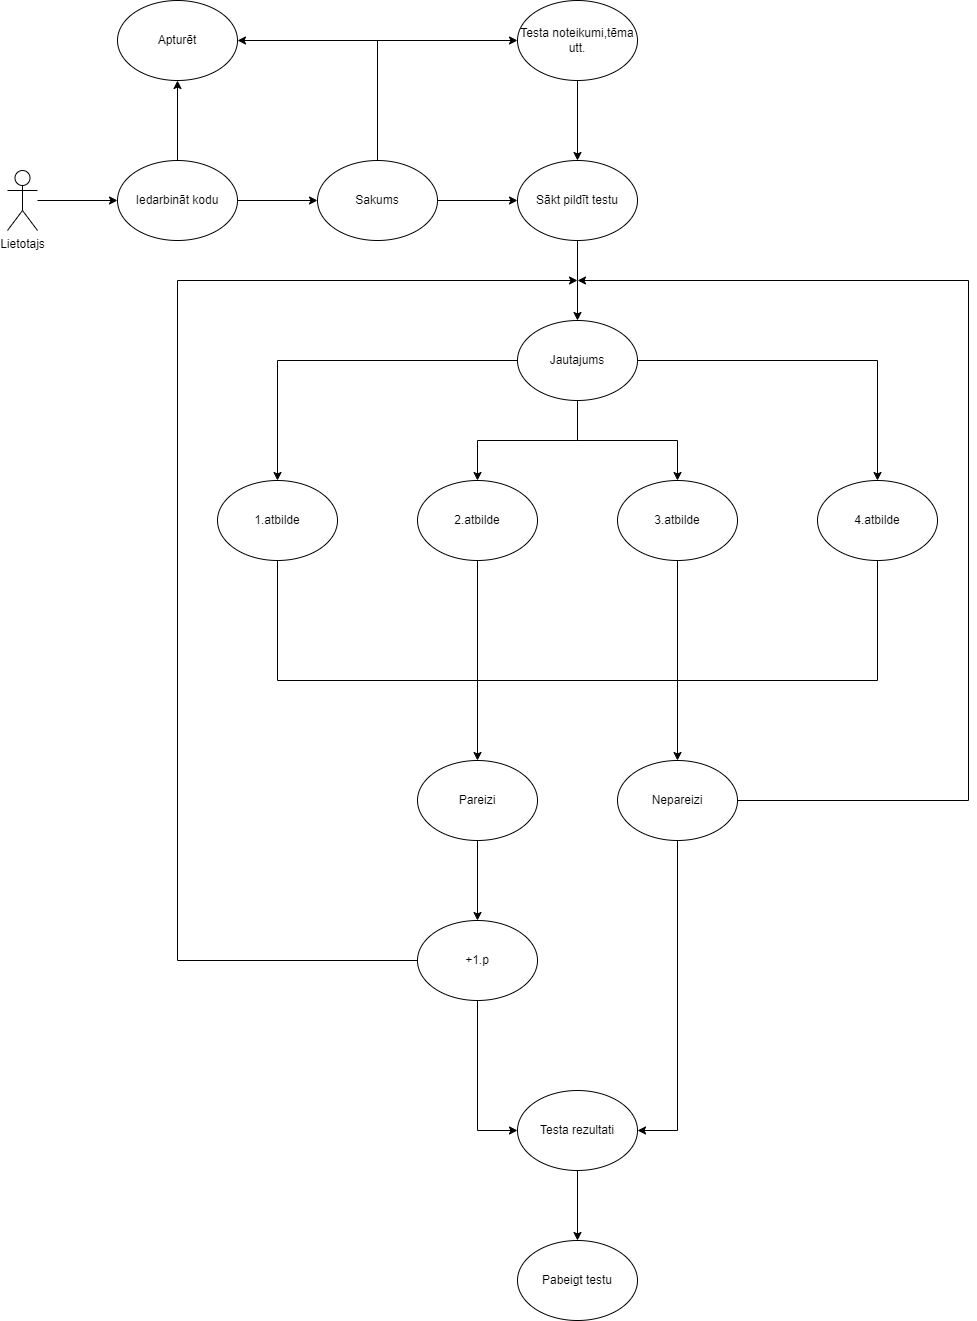

The diagram above was exported from draw.io. Its source (the exported page's mxGraphModel, read from the mxfile embedded in the PNG):
<mxGraphModel dx="1434" dy="739" grid="1" gridSize="10" guides="1" tooltips="1" connect="1" arrows="1" fold="1" page="1" pageScale="1" pageWidth="827" pageHeight="1169" math="0" shadow="0">
  <root>
    <mxCell id="0" />
    <mxCell id="1" parent="0" />
    <mxCell id="nbmXXCrx9yl-IqcOsvM2-9" style="edgeStyle=orthogonalEdgeStyle;rounded=0;orthogonalLoop=1;jettySize=auto;html=1;entryX=0;entryY=0.5;entryDx=0;entryDy=0;" parent="1" source="nbmXXCrx9yl-IqcOsvM2-1" target="nbmXXCrx9yl-IqcOsvM2-4" edge="1">
      <mxGeometry relative="1" as="geometry" />
    </mxCell>
    <mxCell id="nbmXXCrx9yl-IqcOsvM2-1" value="Lietotajs" style="shape=umlActor;verticalLabelPosition=bottom;verticalAlign=top;html=1;outlineConnect=0;" parent="1" vertex="1">
      <mxGeometry x="50" y="210" width="30" height="60" as="geometry" />
    </mxCell>
    <mxCell id="nbmXXCrx9yl-IqcOsvM2-10" style="edgeStyle=orthogonalEdgeStyle;rounded=0;orthogonalLoop=1;jettySize=auto;html=1;entryX=0;entryY=0.5;entryDx=0;entryDy=0;" parent="1" source="nbmXXCrx9yl-IqcOsvM2-4" target="nbmXXCrx9yl-IqcOsvM2-6" edge="1">
      <mxGeometry relative="1" as="geometry" />
    </mxCell>
    <mxCell id="nbmXXCrx9yl-IqcOsvM2-12" style="edgeStyle=orthogonalEdgeStyle;rounded=0;orthogonalLoop=1;jettySize=auto;html=1;entryX=0.5;entryY=1;entryDx=0;entryDy=0;" parent="1" source="nbmXXCrx9yl-IqcOsvM2-4" target="nbmXXCrx9yl-IqcOsvM2-5" edge="1">
      <mxGeometry relative="1" as="geometry" />
    </mxCell>
    <mxCell id="nbmXXCrx9yl-IqcOsvM2-4" value="Iedarbināt kodu" style="ellipse;whiteSpace=wrap;html=1;" parent="1" vertex="1">
      <mxGeometry x="160" y="200" width="120" height="80" as="geometry" />
    </mxCell>
    <mxCell id="nbmXXCrx9yl-IqcOsvM2-5" value="Apturēt" style="ellipse;whiteSpace=wrap;html=1;" parent="1" vertex="1">
      <mxGeometry x="160" y="40" width="120" height="80" as="geometry" />
    </mxCell>
    <mxCell id="nbmXXCrx9yl-IqcOsvM2-11" style="edgeStyle=orthogonalEdgeStyle;rounded=0;orthogonalLoop=1;jettySize=auto;html=1;entryX=0;entryY=0.5;entryDx=0;entryDy=0;" parent="1" source="nbmXXCrx9yl-IqcOsvM2-6" target="nbmXXCrx9yl-IqcOsvM2-7" edge="1">
      <mxGeometry relative="1" as="geometry" />
    </mxCell>
    <mxCell id="nbmXXCrx9yl-IqcOsvM2-42" style="edgeStyle=orthogonalEdgeStyle;rounded=0;orthogonalLoop=1;jettySize=auto;html=1;entryX=1;entryY=0.5;entryDx=0;entryDy=0;" parent="1" source="nbmXXCrx9yl-IqcOsvM2-6" target="nbmXXCrx9yl-IqcOsvM2-5" edge="1">
      <mxGeometry relative="1" as="geometry">
        <Array as="points">
          <mxPoint x="420" y="80" />
        </Array>
      </mxGeometry>
    </mxCell>
    <mxCell id="nbmXXCrx9yl-IqcOsvM2-43" style="edgeStyle=orthogonalEdgeStyle;rounded=0;orthogonalLoop=1;jettySize=auto;html=1;entryX=0;entryY=0.5;entryDx=0;entryDy=0;" parent="1" source="nbmXXCrx9yl-IqcOsvM2-6" target="nbmXXCrx9yl-IqcOsvM2-13" edge="1">
      <mxGeometry relative="1" as="geometry">
        <Array as="points">
          <mxPoint x="420" y="80" />
        </Array>
      </mxGeometry>
    </mxCell>
    <mxCell id="nbmXXCrx9yl-IqcOsvM2-6" value="Sakums" style="ellipse;whiteSpace=wrap;html=1;" parent="1" vertex="1">
      <mxGeometry x="360" y="200" width="120" height="80" as="geometry" />
    </mxCell>
    <mxCell id="nbmXXCrx9yl-IqcOsvM2-15" style="edgeStyle=orthogonalEdgeStyle;rounded=0;orthogonalLoop=1;jettySize=auto;html=1;" parent="1" source="nbmXXCrx9yl-IqcOsvM2-7" edge="1">
      <mxGeometry relative="1" as="geometry">
        <mxPoint x="620" y="360" as="targetPoint" />
      </mxGeometry>
    </mxCell>
    <mxCell id="nbmXXCrx9yl-IqcOsvM2-7" value="Sākt pildīt testu" style="ellipse;whiteSpace=wrap;html=1;" parent="1" vertex="1">
      <mxGeometry x="560" y="200" width="120" height="80" as="geometry" />
    </mxCell>
    <mxCell id="nbmXXCrx9yl-IqcOsvM2-44" style="edgeStyle=orthogonalEdgeStyle;rounded=0;orthogonalLoop=1;jettySize=auto;html=1;entryX=0.5;entryY=0;entryDx=0;entryDy=0;" parent="1" source="nbmXXCrx9yl-IqcOsvM2-13" target="nbmXXCrx9yl-IqcOsvM2-7" edge="1">
      <mxGeometry relative="1" as="geometry" />
    </mxCell>
    <mxCell id="nbmXXCrx9yl-IqcOsvM2-13" value="Testa noteikumi,tēma utt." style="ellipse;whiteSpace=wrap;html=1;" parent="1" vertex="1">
      <mxGeometry x="560" y="40" width="120" height="80" as="geometry" />
    </mxCell>
    <mxCell id="nbmXXCrx9yl-IqcOsvM2-22" style="edgeStyle=orthogonalEdgeStyle;rounded=0;orthogonalLoop=1;jettySize=auto;html=1;entryX=0.5;entryY=0;entryDx=0;entryDy=0;" parent="1" source="nbmXXCrx9yl-IqcOsvM2-16" target="nbmXXCrx9yl-IqcOsvM2-18" edge="1">
      <mxGeometry relative="1" as="geometry" />
    </mxCell>
    <mxCell id="nbmXXCrx9yl-IqcOsvM2-23" style="edgeStyle=orthogonalEdgeStyle;rounded=0;orthogonalLoop=1;jettySize=auto;html=1;entryX=0.5;entryY=0;entryDx=0;entryDy=0;" parent="1" source="nbmXXCrx9yl-IqcOsvM2-16" target="nbmXXCrx9yl-IqcOsvM2-21" edge="1">
      <mxGeometry relative="1" as="geometry" />
    </mxCell>
    <mxCell id="nbmXXCrx9yl-IqcOsvM2-24" style="edgeStyle=orthogonalEdgeStyle;rounded=0;orthogonalLoop=1;jettySize=auto;html=1;entryX=0.5;entryY=0;entryDx=0;entryDy=0;" parent="1" source="nbmXXCrx9yl-IqcOsvM2-16" target="nbmXXCrx9yl-IqcOsvM2-20" edge="1">
      <mxGeometry relative="1" as="geometry" />
    </mxCell>
    <mxCell id="nbmXXCrx9yl-IqcOsvM2-25" style="edgeStyle=orthogonalEdgeStyle;rounded=0;orthogonalLoop=1;jettySize=auto;html=1;entryX=0.5;entryY=0;entryDx=0;entryDy=0;" parent="1" source="nbmXXCrx9yl-IqcOsvM2-16" target="nbmXXCrx9yl-IqcOsvM2-19" edge="1">
      <mxGeometry relative="1" as="geometry" />
    </mxCell>
    <mxCell id="nbmXXCrx9yl-IqcOsvM2-16" value="Jautajums" style="ellipse;whiteSpace=wrap;html=1;" parent="1" vertex="1">
      <mxGeometry x="560" y="360" width="120" height="80" as="geometry" />
    </mxCell>
    <mxCell id="nbmXXCrx9yl-IqcOsvM2-18" value="1.atbilde" style="ellipse;whiteSpace=wrap;html=1;" parent="1" vertex="1">
      <mxGeometry x="260" y="520" width="120" height="80" as="geometry" />
    </mxCell>
    <mxCell id="nbmXXCrx9yl-IqcOsvM2-19" value="4.atbilde" style="ellipse;whiteSpace=wrap;html=1;" parent="1" vertex="1">
      <mxGeometry x="860" y="520" width="120" height="80" as="geometry" />
    </mxCell>
    <mxCell id="nbmXXCrx9yl-IqcOsvM2-20" value="3.atbilde" style="ellipse;whiteSpace=wrap;html=1;" parent="1" vertex="1">
      <mxGeometry x="660" y="520" width="120" height="80" as="geometry" />
    </mxCell>
    <mxCell id="nbmXXCrx9yl-IqcOsvM2-21" value="2.atbilde" style="ellipse;whiteSpace=wrap;html=1;" parent="1" vertex="1">
      <mxGeometry x="460" y="520" width="120" height="80" as="geometry" />
    </mxCell>
    <mxCell id="pJWmO26iG2eLj5otDDMB-24" style="edgeStyle=orthogonalEdgeStyle;rounded=0;orthogonalLoop=1;jettySize=auto;html=1;entryX=0;entryY=0.5;entryDx=0;entryDy=0;" parent="1" source="nbmXXCrx9yl-IqcOsvM2-36" target="pJWmO26iG2eLj5otDDMB-20" edge="1">
      <mxGeometry relative="1" as="geometry" />
    </mxCell>
    <mxCell id="pJWmO26iG2eLj5otDDMB-28" style="edgeStyle=orthogonalEdgeStyle;rounded=0;orthogonalLoop=1;jettySize=auto;html=1;" parent="1" source="nbmXXCrx9yl-IqcOsvM2-36" edge="1">
      <mxGeometry relative="1" as="geometry">
        <mxPoint x="620" y="320" as="targetPoint" />
        <Array as="points">
          <mxPoint x="220" y="1000" />
          <mxPoint x="220" y="320" />
        </Array>
      </mxGeometry>
    </mxCell>
    <mxCell id="nbmXXCrx9yl-IqcOsvM2-36" value="+1.p" style="ellipse;whiteSpace=wrap;html=1;" parent="1" vertex="1">
      <mxGeometry x="460" y="960" width="120" height="80" as="geometry" />
    </mxCell>
    <mxCell id="pJWmO26iG2eLj5otDDMB-23" style="edgeStyle=orthogonalEdgeStyle;rounded=0;orthogonalLoop=1;jettySize=auto;html=1;entryX=1;entryY=0.5;entryDx=0;entryDy=0;" parent="1" source="pJWmO26iG2eLj5otDDMB-2" target="pJWmO26iG2eLj5otDDMB-20" edge="1">
      <mxGeometry relative="1" as="geometry" />
    </mxCell>
    <mxCell id="pJWmO26iG2eLj5otDDMB-27" style="edgeStyle=orthogonalEdgeStyle;rounded=0;orthogonalLoop=1;jettySize=auto;html=1;" parent="1" source="pJWmO26iG2eLj5otDDMB-2" edge="1">
      <mxGeometry relative="1" as="geometry">
        <mxPoint x="620" y="320" as="targetPoint" />
        <Array as="points">
          <mxPoint x="1011" y="840" />
          <mxPoint x="1011" y="320" />
        </Array>
      </mxGeometry>
    </mxCell>
    <mxCell id="pJWmO26iG2eLj5otDDMB-2" value="Nepareizi" style="ellipse;whiteSpace=wrap;html=1;" parent="1" vertex="1">
      <mxGeometry x="660" y="800" width="120" height="80" as="geometry" />
    </mxCell>
    <mxCell id="pJWmO26iG2eLj5otDDMB-18" style="edgeStyle=orthogonalEdgeStyle;rounded=0;orthogonalLoop=1;jettySize=auto;html=1;entryX=0.5;entryY=0;entryDx=0;entryDy=0;" parent="1" source="pJWmO26iG2eLj5otDDMB-3" target="nbmXXCrx9yl-IqcOsvM2-36" edge="1">
      <mxGeometry relative="1" as="geometry" />
    </mxCell>
    <mxCell id="pJWmO26iG2eLj5otDDMB-3" value="Pareizi" style="ellipse;whiteSpace=wrap;html=1;" parent="1" vertex="1">
      <mxGeometry x="460" y="800" width="120" height="80" as="geometry" />
    </mxCell>
    <mxCell id="pJWmO26iG2eLj5otDDMB-10" value="" style="endArrow=none;html=1;rounded=0;" parent="1" edge="1">
      <mxGeometry width="50" height="50" relative="1" as="geometry">
        <mxPoint x="320" y="720" as="sourcePoint" />
        <mxPoint x="920" y="720" as="targetPoint" />
      </mxGeometry>
    </mxCell>
    <mxCell id="pJWmO26iG2eLj5otDDMB-12" value="" style="endArrow=none;html=1;rounded=0;entryX=0.5;entryY=1;entryDx=0;entryDy=0;" parent="1" target="nbmXXCrx9yl-IqcOsvM2-19" edge="1">
      <mxGeometry width="50" height="50" relative="1" as="geometry">
        <mxPoint x="920" y="720" as="sourcePoint" />
        <mxPoint x="750" y="680" as="targetPoint" />
      </mxGeometry>
    </mxCell>
    <mxCell id="pJWmO26iG2eLj5otDDMB-13" value="" style="endArrow=none;html=1;rounded=0;entryX=0.5;entryY=1;entryDx=0;entryDy=0;" parent="1" target="nbmXXCrx9yl-IqcOsvM2-20" edge="1">
      <mxGeometry width="50" height="50" relative="1" as="geometry">
        <mxPoint x="720" y="720" as="sourcePoint" />
        <mxPoint x="750" y="680" as="targetPoint" />
      </mxGeometry>
    </mxCell>
    <mxCell id="pJWmO26iG2eLj5otDDMB-14" value="" style="endArrow=none;html=1;rounded=0;entryX=0.5;entryY=1;entryDx=0;entryDy=0;" parent="1" target="nbmXXCrx9yl-IqcOsvM2-21" edge="1">
      <mxGeometry width="50" height="50" relative="1" as="geometry">
        <mxPoint x="520" y="720" as="sourcePoint" />
        <mxPoint x="750" y="680" as="targetPoint" />
      </mxGeometry>
    </mxCell>
    <mxCell id="pJWmO26iG2eLj5otDDMB-15" value="" style="endArrow=none;html=1;rounded=0;entryX=0.5;entryY=1;entryDx=0;entryDy=0;" parent="1" target="nbmXXCrx9yl-IqcOsvM2-18" edge="1">
      <mxGeometry width="50" height="50" relative="1" as="geometry">
        <mxPoint x="320" y="720" as="sourcePoint" />
        <mxPoint x="750" y="680" as="targetPoint" />
      </mxGeometry>
    </mxCell>
    <mxCell id="pJWmO26iG2eLj5otDDMB-16" value="" style="endArrow=classic;html=1;rounded=0;entryX=0.5;entryY=0;entryDx=0;entryDy=0;" parent="1" target="pJWmO26iG2eLj5otDDMB-2" edge="1">
      <mxGeometry width="50" height="50" relative="1" as="geometry">
        <mxPoint x="720" y="720" as="sourcePoint" />
        <mxPoint x="750" y="680" as="targetPoint" />
      </mxGeometry>
    </mxCell>
    <mxCell id="pJWmO26iG2eLj5otDDMB-17" value="" style="endArrow=classic;html=1;rounded=0;entryX=0.5;entryY=0;entryDx=0;entryDy=0;" parent="1" target="pJWmO26iG2eLj5otDDMB-3" edge="1">
      <mxGeometry width="50" height="50" relative="1" as="geometry">
        <mxPoint x="520" y="720" as="sourcePoint" />
        <mxPoint x="750" y="680" as="targetPoint" />
      </mxGeometry>
    </mxCell>
    <mxCell id="pJWmO26iG2eLj5otDDMB-25" style="edgeStyle=orthogonalEdgeStyle;rounded=0;orthogonalLoop=1;jettySize=auto;html=1;" parent="1" source="pJWmO26iG2eLj5otDDMB-20" target="pJWmO26iG2eLj5otDDMB-22" edge="1">
      <mxGeometry relative="1" as="geometry" />
    </mxCell>
    <mxCell id="pJWmO26iG2eLj5otDDMB-20" value="Testa rezultati" style="ellipse;whiteSpace=wrap;html=1;" parent="1" vertex="1">
      <mxGeometry x="560" y="1130" width="120" height="80" as="geometry" />
    </mxCell>
    <mxCell id="pJWmO26iG2eLj5otDDMB-22" value="Pabeigt testu" style="ellipse;whiteSpace=wrap;html=1;" parent="1" vertex="1">
      <mxGeometry x="560" y="1280" width="120" height="80" as="geometry" />
    </mxCell>
  </root>
</mxGraphModel>